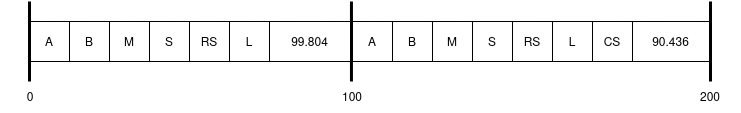

The diagram above was exported from draw.io. Its source (the exported page's mxGraphModel, read from the mxfile embedded in the PNG):
<mxGraphModel dx="1185" dy="597" grid="1" gridSize="10" guides="1" tooltips="1" connect="1" arrows="1" fold="1" page="1" pageScale="1" pageWidth="850" pageHeight="1100" math="0" shadow="0">
  <root>
    <mxCell id="0" />
    <mxCell id="1" parent="0" />
    <mxCell id="i9zEavQtKPm1DdgbwSPk-5" value="B" style="rounded=0;whiteSpace=wrap;html=1;" parent="1" vertex="1">
      <mxGeometry x="319" y="320" width="40" height="40" as="geometry" />
    </mxCell>
    <mxCell id="i9zEavQtKPm1DdgbwSPk-7" value="A" style="rounded=0;whiteSpace=wrap;html=1;" parent="1" vertex="1">
      <mxGeometry x="279" y="320" width="40" height="40" as="geometry" />
    </mxCell>
    <mxCell id="i9zEavQtKPm1DdgbwSPk-10" value="" style="endArrow=none;html=1;rounded=0;strokeWidth=3;strokeColor=default;" parent="1" edge="1">
      <mxGeometry width="50" height="50" relative="1" as="geometry">
        <mxPoint x="600.95" y="300" as="sourcePoint" />
        <mxPoint x="600.95" y="380" as="targetPoint" />
      </mxGeometry>
    </mxCell>
    <mxCell id="i9zEavQtKPm1DdgbwSPk-14" value="100" style="text;html=1;strokeColor=none;fillColor=none;align=center;verticalAlign=middle;whiteSpace=wrap;rounded=0;" parent="1" vertex="1">
      <mxGeometry x="572" y="380" width="60" height="30" as="geometry" />
    </mxCell>
    <mxCell id="i9zEavQtKPm1DdgbwSPk-16" value="200" style="text;html=1;strokeColor=none;fillColor=none;align=center;verticalAlign=middle;whiteSpace=wrap;rounded=0;" parent="1" vertex="1">
      <mxGeometry x="930" y="380" width="60" height="30" as="geometry" />
    </mxCell>
    <mxCell id="i9zEavQtKPm1DdgbwSPk-18" value="" style="endArrow=none;html=1;rounded=0;strokeWidth=3;strokeColor=default;" parent="1" edge="1">
      <mxGeometry width="50" height="50" relative="1" as="geometry">
        <mxPoint x="279" y="300" as="sourcePoint" />
        <mxPoint x="279" y="380" as="targetPoint" />
      </mxGeometry>
    </mxCell>
    <mxCell id="i9zEavQtKPm1DdgbwSPk-17" value="" style="endArrow=none;html=1;rounded=0;strokeWidth=3;strokeColor=default;" parent="1" edge="1">
      <mxGeometry width="50" height="50" relative="1" as="geometry">
        <mxPoint x="960" y="300" as="sourcePoint" />
        <mxPoint x="960" y="380" as="targetPoint" />
      </mxGeometry>
    </mxCell>
    <mxCell id="i9zEavQtKPm1DdgbwSPk-19" value="0" style="text;html=1;strokeColor=none;fillColor=none;align=center;verticalAlign=middle;whiteSpace=wrap;rounded=0;" parent="1" vertex="1">
      <mxGeometry x="250" y="380" width="60" height="30" as="geometry" />
    </mxCell>
    <mxCell id="i9zEavQtKPm1DdgbwSPk-21" value="M" style="rounded=0;whiteSpace=wrap;html=1;" parent="1" vertex="1">
      <mxGeometry x="359" y="320" width="40" height="40" as="geometry" />
    </mxCell>
    <mxCell id="m5rLVfeTJ8ZVkZVHqS4Z-1" value="S" style="rounded=0;whiteSpace=wrap;html=1;" parent="1" vertex="1">
      <mxGeometry x="399" y="320" width="40" height="40" as="geometry" />
    </mxCell>
    <mxCell id="m5rLVfeTJ8ZVkZVHqS4Z-2" value="RS" style="rounded=0;whiteSpace=wrap;html=1;" parent="1" vertex="1">
      <mxGeometry x="439" y="320" width="40" height="40" as="geometry" />
    </mxCell>
    <mxCell id="m5rLVfeTJ8ZVkZVHqS4Z-11" value="L" style="rounded=0;whiteSpace=wrap;html=1;" parent="1" vertex="1">
      <mxGeometry x="479" y="320" width="40" height="40" as="geometry" />
    </mxCell>
    <mxCell id="m5rLVfeTJ8ZVkZVHqS4Z-26" value="B" style="rounded=0;whiteSpace=wrap;html=1;" parent="1" vertex="1">
      <mxGeometry x="642" y="320" width="40" height="40" as="geometry" />
    </mxCell>
    <mxCell id="m5rLVfeTJ8ZVkZVHqS4Z-27" value="A" style="rounded=0;whiteSpace=wrap;html=1;" parent="1" vertex="1">
      <mxGeometry x="602" y="320" width="40" height="40" as="geometry" />
    </mxCell>
    <mxCell id="m5rLVfeTJ8ZVkZVHqS4Z-28" value="M" style="rounded=0;whiteSpace=wrap;html=1;" parent="1" vertex="1">
      <mxGeometry x="682" y="320" width="40" height="40" as="geometry" />
    </mxCell>
    <mxCell id="m5rLVfeTJ8ZVkZVHqS4Z-29" value="S" style="rounded=0;whiteSpace=wrap;html=1;" parent="1" vertex="1">
      <mxGeometry x="722" y="320" width="40" height="40" as="geometry" />
    </mxCell>
    <mxCell id="m5rLVfeTJ8ZVkZVHqS4Z-30" value="RS" style="rounded=0;whiteSpace=wrap;html=1;" parent="1" vertex="1">
      <mxGeometry x="762" y="320" width="40" height="40" as="geometry" />
    </mxCell>
    <mxCell id="m5rLVfeTJ8ZVkZVHqS4Z-34" value="L" style="rounded=0;whiteSpace=wrap;html=1;" parent="1" vertex="1">
      <mxGeometry x="802" y="320" width="40" height="40" as="geometry" />
    </mxCell>
    <mxCell id="xq0rnm1y0FyVGnCfqdz0-2" value="99.804" style="rounded=0;whiteSpace=wrap;html=1;" parent="1" vertex="1">
      <mxGeometry x="519" y="320" width="81" height="40" as="geometry" />
    </mxCell>
    <mxCell id="xq0rnm1y0FyVGnCfqdz0-4" value="&lt;span&gt;CS&lt;/span&gt;" style="rounded=0;whiteSpace=wrap;html=1;" parent="1" vertex="1">
      <mxGeometry x="842" y="320" width="40" height="40" as="geometry" />
    </mxCell>
    <mxCell id="M3yIXdGpqwJBvZMsIkT4-1" value="&lt;div&gt;90.436&lt;/div&gt;" style="rounded=0;whiteSpace=wrap;html=1;" vertex="1" parent="1">
      <mxGeometry x="882" y="320" width="77" height="40" as="geometry" />
    </mxCell>
  </root>
</mxGraphModel>